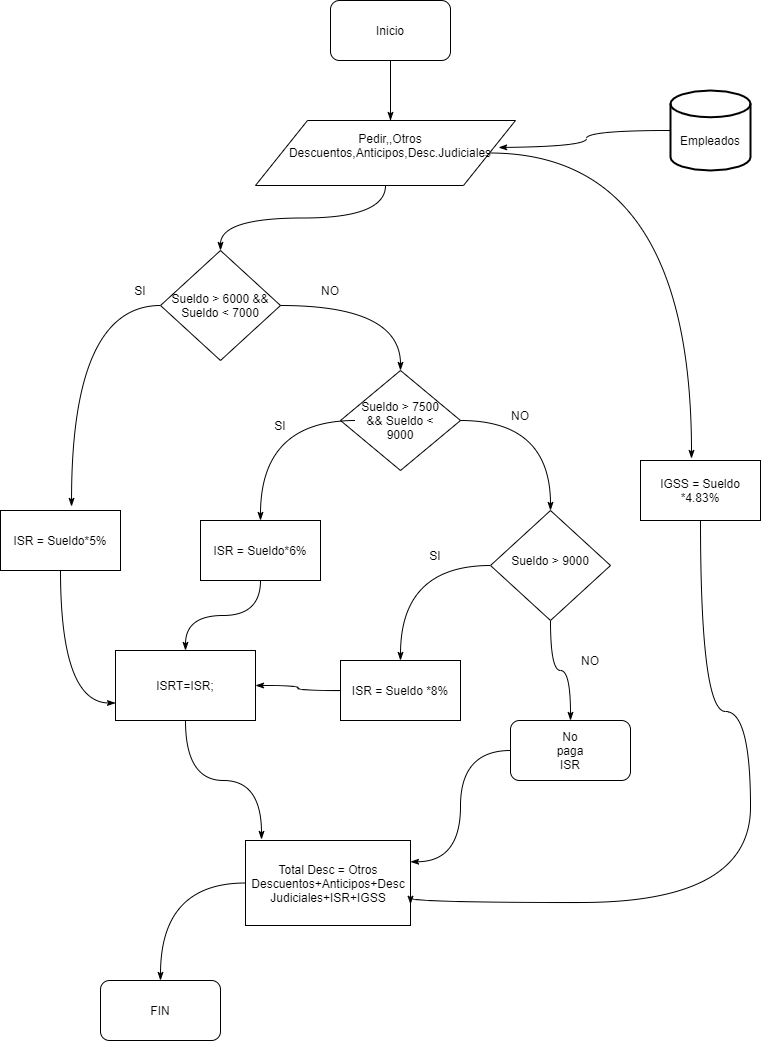

The diagram above was exported from draw.io. Its source (the exported page's mxGraphModel, read from the mxfile embedded in the PNG):
<mxGraphModel dx="868" dy="471" grid="1" gridSize="10" guides="1" tooltips="1" connect="1" arrows="1" fold="1" page="1" pageScale="1" pageWidth="827" pageHeight="1169" math="0" shadow="0">
  <root>
    <mxCell id="OlC5gSaUTNcIgkrpO8vN-0" />
    <mxCell id="OlC5gSaUTNcIgkrpO8vN-1" parent="OlC5gSaUTNcIgkrpO8vN-0" />
    <mxCell id="eGxdquCQwzwYc7ZIoqsH-5" style="edgeStyle=orthogonalEdgeStyle;orthogonalLoop=1;jettySize=auto;html=1;entryX=0.5;entryY=0;entryDx=0;entryDy=0;endArrow=none;endFill=0;curved=1;" edge="1" parent="OlC5gSaUTNcIgkrpO8vN-1" source="eGxdquCQwzwYc7ZIoqsH-0">
      <mxGeometry relative="1" as="geometry">
        <mxPoint x="400" y="130" as="targetPoint" />
      </mxGeometry>
    </mxCell>
    <mxCell id="eGxdquCQwzwYc7ZIoqsH-0" value="" style="rounded=1;whiteSpace=wrap;html=1;" vertex="1" parent="OlC5gSaUTNcIgkrpO8vN-1">
      <mxGeometry x="340" y="10" width="120" height="60" as="geometry" />
    </mxCell>
    <mxCell id="eGxdquCQwzwYc7ZIoqsH-6" value="" style="edgeStyle=orthogonalEdgeStyle;curved=1;orthogonalLoop=1;jettySize=auto;html=1;endArrow=classicThin;endFill=1;" edge="1" parent="OlC5gSaUTNcIgkrpO8vN-1">
      <mxGeometry relative="1" as="geometry">
        <mxPoint x="400" y="70" as="sourcePoint" />
        <mxPoint x="400" y="130" as="targetPoint" />
      </mxGeometry>
    </mxCell>
    <mxCell id="eGxdquCQwzwYc7ZIoqsH-1" value="Inicio&lt;br&gt;" style="text;html=1;strokeColor=none;fillColor=none;align=center;verticalAlign=middle;whiteSpace=wrap;rounded=0;" vertex="1" parent="OlC5gSaUTNcIgkrpO8vN-1">
      <mxGeometry x="380" y="30" width="40" height="20" as="geometry" />
    </mxCell>
    <mxCell id="eGxdquCQwzwYc7ZIoqsH-11" style="edgeStyle=orthogonalEdgeStyle;curved=1;orthogonalLoop=1;jettySize=auto;html=1;endArrow=classicThin;endFill=1;entryX=0.592;entryY=-0.067;entryDx=0;entryDy=0;entryPerimeter=0;" edge="1" parent="OlC5gSaUTNcIgkrpO8vN-1" source="eGxdquCQwzwYc7ZIoqsH-7" target="eGxdquCQwzwYc7ZIoqsH-9">
      <mxGeometry relative="1" as="geometry">
        <mxPoint x="100" y="390" as="targetPoint" />
      </mxGeometry>
    </mxCell>
    <mxCell id="eGxdquCQwzwYc7ZIoqsH-17" style="edgeStyle=orthogonalEdgeStyle;curved=1;orthogonalLoop=1;jettySize=auto;html=1;endArrow=classicThin;endFill=1;" edge="1" parent="OlC5gSaUTNcIgkrpO8vN-1" source="eGxdquCQwzwYc7ZIoqsH-7" target="eGxdquCQwzwYc7ZIoqsH-16">
      <mxGeometry relative="1" as="geometry">
        <mxPoint x="410" y="315" as="targetPoint" />
      </mxGeometry>
    </mxCell>
    <mxCell id="eGxdquCQwzwYc7ZIoqsH-7" value="Sueldo &amp;gt; 6000 &amp;amp;&amp;amp; Sueldo &amp;lt; 7000" style="rhombus;whiteSpace=wrap;html=1;" vertex="1" parent="OlC5gSaUTNcIgkrpO8vN-1">
      <mxGeometry x="170" y="260" width="120" height="110" as="geometry" />
    </mxCell>
    <mxCell id="eGxdquCQwzwYc7ZIoqsH-83" style="edgeStyle=orthogonalEdgeStyle;curved=1;orthogonalLoop=1;jettySize=auto;html=1;entryX=0;entryY=0.75;entryDx=0;entryDy=0;endArrow=classicThin;endFill=1;" edge="1" parent="OlC5gSaUTNcIgkrpO8vN-1" source="eGxdquCQwzwYc7ZIoqsH-9" target="eGxdquCQwzwYc7ZIoqsH-37">
      <mxGeometry relative="1" as="geometry" />
    </mxCell>
    <mxCell id="eGxdquCQwzwYc7ZIoqsH-9" value="ISR = Sueldo*5%" style="rounded=0;whiteSpace=wrap;html=1;" vertex="1" parent="OlC5gSaUTNcIgkrpO8vN-1">
      <mxGeometry x="10" y="520" width="120" height="60" as="geometry" />
    </mxCell>
    <mxCell id="eGxdquCQwzwYc7ZIoqsH-12" value="SI&lt;br&gt;" style="text;html=1;strokeColor=none;fillColor=none;align=center;verticalAlign=middle;whiteSpace=wrap;rounded=0;" vertex="1" parent="OlC5gSaUTNcIgkrpO8vN-1">
      <mxGeometry x="130" y="290" width="40" height="20" as="geometry" />
    </mxCell>
    <mxCell id="eGxdquCQwzwYc7ZIoqsH-32" style="edgeStyle=orthogonalEdgeStyle;curved=1;orthogonalLoop=1;jettySize=auto;html=1;endArrow=classicThin;endFill=1;" edge="1" parent="OlC5gSaUTNcIgkrpO8vN-1" source="eGxdquCQwzwYc7ZIoqsH-16" target="eGxdquCQwzwYc7ZIoqsH-28">
      <mxGeometry relative="1" as="geometry" />
    </mxCell>
    <mxCell id="eGxdquCQwzwYc7ZIoqsH-16" value="" style="rhombus;whiteSpace=wrap;html=1;" vertex="1" parent="OlC5gSaUTNcIgkrpO8vN-1">
      <mxGeometry x="350" y="380" width="120" height="100" as="geometry" />
    </mxCell>
    <mxCell id="eGxdquCQwzwYc7ZIoqsH-85" style="edgeStyle=orthogonalEdgeStyle;curved=1;orthogonalLoop=1;jettySize=auto;html=1;endArrow=classicThin;endFill=1;" edge="1" parent="OlC5gSaUTNcIgkrpO8vN-1" source="eGxdquCQwzwYc7ZIoqsH-18" target="eGxdquCQwzwYc7ZIoqsH-22">
      <mxGeometry relative="1" as="geometry" />
    </mxCell>
    <mxCell id="eGxdquCQwzwYc7ZIoqsH-18" value="Sueldo &amp;gt; 7500 &amp;amp;&amp;amp; Sueldo &amp;lt; 9000" style="text;html=1;strokeColor=none;fillColor=none;align=center;verticalAlign=middle;whiteSpace=wrap;rounded=0;" vertex="1" parent="OlC5gSaUTNcIgkrpO8vN-1">
      <mxGeometry x="365" y="415" width="90" height="30" as="geometry" />
    </mxCell>
    <mxCell id="eGxdquCQwzwYc7ZIoqsH-21" value="NO" style="text;html=1;strokeColor=none;fillColor=none;align=center;verticalAlign=middle;whiteSpace=wrap;rounded=0;" vertex="1" parent="OlC5gSaUTNcIgkrpO8vN-1">
      <mxGeometry x="320" y="290" width="40" height="20" as="geometry" />
    </mxCell>
    <mxCell id="eGxdquCQwzwYc7ZIoqsH-51" style="edgeStyle=orthogonalEdgeStyle;curved=1;orthogonalLoop=1;jettySize=auto;html=1;entryX=0.5;entryY=0;entryDx=0;entryDy=0;endArrow=classicThin;endFill=1;" edge="1" parent="OlC5gSaUTNcIgkrpO8vN-1" source="eGxdquCQwzwYc7ZIoqsH-22" target="eGxdquCQwzwYc7ZIoqsH-37">
      <mxGeometry relative="1" as="geometry" />
    </mxCell>
    <mxCell id="eGxdquCQwzwYc7ZIoqsH-22" value="" style="rounded=0;whiteSpace=wrap;html=1;" vertex="1" parent="OlC5gSaUTNcIgkrpO8vN-1">
      <mxGeometry x="210" y="530" width="120" height="60" as="geometry" />
    </mxCell>
    <mxCell id="eGxdquCQwzwYc7ZIoqsH-23" value="ISR = Sueldo*6%" style="text;html=1;strokeColor=none;fillColor=none;align=center;verticalAlign=middle;whiteSpace=wrap;rounded=0;" vertex="1" parent="OlC5gSaUTNcIgkrpO8vN-1">
      <mxGeometry x="215" y="555" width="110" height="10" as="geometry" />
    </mxCell>
    <mxCell id="eGxdquCQwzwYc7ZIoqsH-25" value="SI&lt;br&gt;" style="text;html=1;strokeColor=none;fillColor=none;align=center;verticalAlign=middle;whiteSpace=wrap;rounded=0;" vertex="1" parent="OlC5gSaUTNcIgkrpO8vN-1">
      <mxGeometry x="270" y="425" width="40" height="20" as="geometry" />
    </mxCell>
    <mxCell id="eGxdquCQwzwYc7ZIoqsH-82" style="edgeStyle=orthogonalEdgeStyle;curved=1;orthogonalLoop=1;jettySize=auto;html=1;entryX=1;entryY=0.5;entryDx=0;entryDy=0;endArrow=classicThin;endFill=1;" edge="1" parent="OlC5gSaUTNcIgkrpO8vN-1" source="eGxdquCQwzwYc7ZIoqsH-27" target="eGxdquCQwzwYc7ZIoqsH-37">
      <mxGeometry relative="1" as="geometry" />
    </mxCell>
    <mxCell id="eGxdquCQwzwYc7ZIoqsH-27" value="" style="rounded=0;whiteSpace=wrap;html=1;" vertex="1" parent="OlC5gSaUTNcIgkrpO8vN-1">
      <mxGeometry x="350" y="670" width="120" height="60" as="geometry" />
    </mxCell>
    <mxCell id="eGxdquCQwzwYc7ZIoqsH-35" style="edgeStyle=orthogonalEdgeStyle;curved=1;orthogonalLoop=1;jettySize=auto;html=1;endArrow=classicThin;endFill=1;" edge="1" parent="OlC5gSaUTNcIgkrpO8vN-1" source="eGxdquCQwzwYc7ZIoqsH-28" target="eGxdquCQwzwYc7ZIoqsH-27">
      <mxGeometry relative="1" as="geometry" />
    </mxCell>
    <mxCell id="eGxdquCQwzwYc7ZIoqsH-79" style="edgeStyle=orthogonalEdgeStyle;curved=1;orthogonalLoop=1;jettySize=auto;html=1;entryX=0.5;entryY=0;entryDx=0;entryDy=0;endArrow=classicThin;endFill=1;" edge="1" parent="OlC5gSaUTNcIgkrpO8vN-1" source="eGxdquCQwzwYc7ZIoqsH-28" target="eGxdquCQwzwYc7ZIoqsH-63">
      <mxGeometry relative="1" as="geometry" />
    </mxCell>
    <mxCell id="eGxdquCQwzwYc7ZIoqsH-28" value="" style="rhombus;whiteSpace=wrap;html=1;" vertex="1" parent="OlC5gSaUTNcIgkrpO8vN-1">
      <mxGeometry x="500" y="520" width="120" height="110" as="geometry" />
    </mxCell>
    <mxCell id="eGxdquCQwzwYc7ZIoqsH-29" value="Sueldo &amp;gt; 9000" style="text;html=1;strokeColor=none;fillColor=none;align=center;verticalAlign=middle;whiteSpace=wrap;rounded=0;" vertex="1" parent="OlC5gSaUTNcIgkrpO8vN-1">
      <mxGeometry x="520" y="555" width="80" height="30" as="geometry" />
    </mxCell>
    <mxCell id="eGxdquCQwzwYc7ZIoqsH-33" value="NO" style="text;html=1;strokeColor=none;fillColor=none;align=center;verticalAlign=middle;whiteSpace=wrap;rounded=0;" vertex="1" parent="OlC5gSaUTNcIgkrpO8vN-1">
      <mxGeometry x="510" y="415" width="40" height="20" as="geometry" />
    </mxCell>
    <mxCell id="eGxdquCQwzwYc7ZIoqsH-34" value="ISR = Sueldo *8%" style="text;html=1;strokeColor=none;fillColor=none;align=center;verticalAlign=middle;whiteSpace=wrap;rounded=0;" vertex="1" parent="OlC5gSaUTNcIgkrpO8vN-1">
      <mxGeometry x="355" y="690" width="110" height="20" as="geometry" />
    </mxCell>
    <mxCell id="eGxdquCQwzwYc7ZIoqsH-36" value="SI" style="text;html=1;strokeColor=none;fillColor=none;align=center;verticalAlign=middle;whiteSpace=wrap;rounded=0;" vertex="1" parent="OlC5gSaUTNcIgkrpO8vN-1">
      <mxGeometry x="425" y="555" width="40" height="20" as="geometry" />
    </mxCell>
    <mxCell id="eGxdquCQwzwYc7ZIoqsH-86" style="edgeStyle=orthogonalEdgeStyle;curved=1;orthogonalLoop=1;jettySize=auto;html=1;entryX=0.097;entryY=-0.012;entryDx=0;entryDy=0;entryPerimeter=0;endArrow=classicThin;endFill=1;" edge="1" parent="OlC5gSaUTNcIgkrpO8vN-1" source="eGxdquCQwzwYc7ZIoqsH-37" target="eGxdquCQwzwYc7ZIoqsH-53">
      <mxGeometry relative="1" as="geometry" />
    </mxCell>
    <mxCell id="eGxdquCQwzwYc7ZIoqsH-37" value="ISRT=ISR;" style="rounded=0;whiteSpace=wrap;html=1;" vertex="1" parent="OlC5gSaUTNcIgkrpO8vN-1">
      <mxGeometry x="125" y="660" width="140" height="70" as="geometry" />
    </mxCell>
    <mxCell id="eGxdquCQwzwYc7ZIoqsH-95" style="edgeStyle=orthogonalEdgeStyle;curved=1;orthogonalLoop=1;jettySize=auto;html=1;entryX=0.5;entryY=0;entryDx=0;entryDy=0;endArrow=classicThin;endFill=1;" edge="1" parent="OlC5gSaUTNcIgkrpO8vN-1" source="eGxdquCQwzwYc7ZIoqsH-53" target="eGxdquCQwzwYc7ZIoqsH-93">
      <mxGeometry relative="1" as="geometry" />
    </mxCell>
    <mxCell id="eGxdquCQwzwYc7ZIoqsH-53" value="" style="rounded=0;whiteSpace=wrap;html=1;" vertex="1" parent="OlC5gSaUTNcIgkrpO8vN-1">
      <mxGeometry x="255" y="850" width="165" height="85" as="geometry" />
    </mxCell>
    <mxCell id="eGxdquCQwzwYc7ZIoqsH-54" value="Total Desc = Otros Descuentos+Anticipos+Desc Judiciales+ISR+IGSS" style="text;html=1;strokeColor=none;fillColor=none;align=center;verticalAlign=middle;whiteSpace=wrap;rounded=0;" vertex="1" parent="OlC5gSaUTNcIgkrpO8vN-1">
      <mxGeometry x="317.5" y="880" width="40" height="25" as="geometry" />
    </mxCell>
    <mxCell id="eGxdquCQwzwYc7ZIoqsH-92" style="edgeStyle=orthogonalEdgeStyle;curved=1;orthogonalLoop=1;jettySize=auto;html=1;entryX=1;entryY=0.25;entryDx=0;entryDy=0;endArrow=classicThin;endFill=1;" edge="1" parent="OlC5gSaUTNcIgkrpO8vN-1" source="eGxdquCQwzwYc7ZIoqsH-63" target="eGxdquCQwzwYc7ZIoqsH-53">
      <mxGeometry relative="1" as="geometry" />
    </mxCell>
    <mxCell id="eGxdquCQwzwYc7ZIoqsH-63" value="" style="rounded=1;whiteSpace=wrap;html=1;" vertex="1" parent="OlC5gSaUTNcIgkrpO8vN-1">
      <mxGeometry x="520" y="730" width="120" height="60" as="geometry" />
    </mxCell>
    <mxCell id="eGxdquCQwzwYc7ZIoqsH-64" value="No paga ISR" style="text;html=1;strokeColor=none;fillColor=none;align=center;verticalAlign=middle;whiteSpace=wrap;rounded=0;" vertex="1" parent="OlC5gSaUTNcIgkrpO8vN-1">
      <mxGeometry x="560" y="750" width="40" height="20" as="geometry" />
    </mxCell>
    <mxCell id="eGxdquCQwzwYc7ZIoqsH-70" style="edgeStyle=orthogonalEdgeStyle;curved=1;orthogonalLoop=1;jettySize=auto;html=1;entryX=0.935;entryY=0.415;entryDx=0;entryDy=0;entryPerimeter=0;endArrow=classicThin;endFill=1;" edge="1" parent="OlC5gSaUTNcIgkrpO8vN-1" source="eGxdquCQwzwYc7ZIoqsH-68" target="eGxdquCQwzwYc7ZIoqsH-72">
      <mxGeometry relative="1" as="geometry">
        <mxPoint x="511.98" y="155.97000000000003" as="targetPoint" />
        <Array as="points">
          <mxPoint x="596" y="140" />
          <mxPoint x="596" y="156" />
        </Array>
      </mxGeometry>
    </mxCell>
    <mxCell id="eGxdquCQwzwYc7ZIoqsH-68" value="" style="strokeWidth=2;html=1;shape=mxgraph.flowchart.database;whiteSpace=wrap;" vertex="1" parent="OlC5gSaUTNcIgkrpO8vN-1">
      <mxGeometry x="680" y="100" width="80" height="80" as="geometry" />
    </mxCell>
    <mxCell id="eGxdquCQwzwYc7ZIoqsH-69" value="Empleados" style="text;html=1;strokeColor=none;fillColor=none;align=center;verticalAlign=middle;whiteSpace=wrap;rounded=0;" vertex="1" parent="OlC5gSaUTNcIgkrpO8vN-1">
      <mxGeometry x="700" y="140" width="40" height="20" as="geometry" />
    </mxCell>
    <mxCell id="eGxdquCQwzwYc7ZIoqsH-71" value="NO" style="text;html=1;strokeColor=none;fillColor=none;align=center;verticalAlign=middle;whiteSpace=wrap;rounded=0;" vertex="1" parent="OlC5gSaUTNcIgkrpO8vN-1">
      <mxGeometry x="580" y="660" width="40" height="20" as="geometry" />
    </mxCell>
    <mxCell id="eGxdquCQwzwYc7ZIoqsH-75" style="edgeStyle=orthogonalEdgeStyle;curved=1;orthogonalLoop=1;jettySize=auto;html=1;endArrow=classicThin;endFill=1;" edge="1" parent="OlC5gSaUTNcIgkrpO8vN-1" source="eGxdquCQwzwYc7ZIoqsH-72" target="eGxdquCQwzwYc7ZIoqsH-7">
      <mxGeometry relative="1" as="geometry" />
    </mxCell>
    <mxCell id="eGxdquCQwzwYc7ZIoqsH-89" style="edgeStyle=orthogonalEdgeStyle;curved=1;orthogonalLoop=1;jettySize=auto;html=1;entryX=0.425;entryY=-0.033;entryDx=0;entryDy=0;entryPerimeter=0;endArrow=classicThin;endFill=1;" edge="1" parent="OlC5gSaUTNcIgkrpO8vN-1" source="eGxdquCQwzwYc7ZIoqsH-72" target="eGxdquCQwzwYc7ZIoqsH-87">
      <mxGeometry relative="1" as="geometry" />
    </mxCell>
    <mxCell id="eGxdquCQwzwYc7ZIoqsH-72" value="" style="shape=parallelogram;perimeter=parallelogramPerimeter;whiteSpace=wrap;html=1;" vertex="1" parent="OlC5gSaUTNcIgkrpO8vN-1">
      <mxGeometry x="265" y="130" width="260" height="65" as="geometry" />
    </mxCell>
    <mxCell id="eGxdquCQwzwYc7ZIoqsH-74" value="Pedir,,Otros Descuentos,Anticipos,Desc.Judiciales" style="text;html=1;strokeColor=none;fillColor=none;align=center;verticalAlign=middle;whiteSpace=wrap;rounded=0;" vertex="1" parent="OlC5gSaUTNcIgkrpO8vN-1">
      <mxGeometry x="390" y="150" width="20" height="10" as="geometry" />
    </mxCell>
    <mxCell id="eGxdquCQwzwYc7ZIoqsH-90" style="edgeStyle=orthogonalEdgeStyle;curved=1;orthogonalLoop=1;jettySize=auto;html=1;endArrow=classicThin;endFill=1;entryX=1;entryY=0.75;entryDx=0;entryDy=0;" edge="1" parent="OlC5gSaUTNcIgkrpO8vN-1" source="eGxdquCQwzwYc7ZIoqsH-87" target="eGxdquCQwzwYc7ZIoqsH-53">
      <mxGeometry relative="1" as="geometry">
        <mxPoint x="730" y="912" as="targetPoint" />
        <Array as="points">
          <mxPoint x="710" y="721" />
          <mxPoint x="760" y="721" />
          <mxPoint x="760" y="912" />
          <mxPoint x="420" y="912" />
        </Array>
      </mxGeometry>
    </mxCell>
    <mxCell id="eGxdquCQwzwYc7ZIoqsH-87" value="" style="rounded=0;whiteSpace=wrap;html=1;" vertex="1" parent="OlC5gSaUTNcIgkrpO8vN-1">
      <mxGeometry x="650" y="470" width="120" height="60" as="geometry" />
    </mxCell>
    <mxCell id="eGxdquCQwzwYc7ZIoqsH-88" value="IGSS = Sueldo *4.83%" style="text;html=1;strokeColor=none;fillColor=none;align=center;verticalAlign=middle;whiteSpace=wrap;rounded=0;" vertex="1" parent="OlC5gSaUTNcIgkrpO8vN-1">
      <mxGeometry x="655" y="490" width="110" height="20" as="geometry" />
    </mxCell>
    <mxCell id="eGxdquCQwzwYc7ZIoqsH-93" value="" style="rounded=1;whiteSpace=wrap;html=1;" vertex="1" parent="OlC5gSaUTNcIgkrpO8vN-1">
      <mxGeometry x="110" y="990" width="120" height="60" as="geometry" />
    </mxCell>
    <mxCell id="eGxdquCQwzwYc7ZIoqsH-94" value="FIN&lt;br&gt;" style="text;html=1;strokeColor=none;fillColor=none;align=center;verticalAlign=middle;whiteSpace=wrap;rounded=0;" vertex="1" parent="OlC5gSaUTNcIgkrpO8vN-1">
      <mxGeometry x="150" y="1010" width="40" height="20" as="geometry" />
    </mxCell>
  </root>
</mxGraphModel>